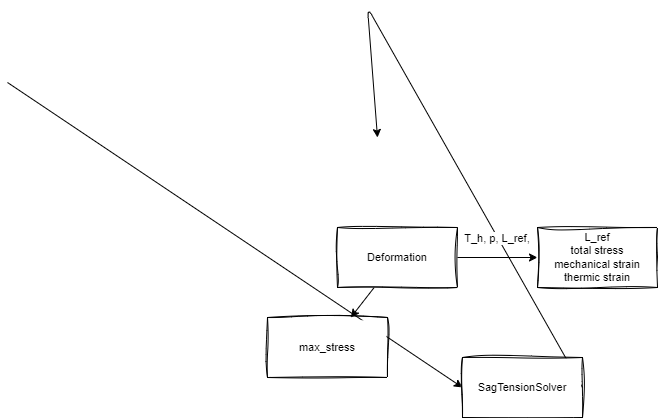

The diagram above was exported from draw.io. Its source (the exported page's mxGraphModel, read from the mxfile embedded in the PNG):
<mxGraphModel dx="4077" dy="1589" grid="1" gridSize="10" guides="1" tooltips="1" connect="1" arrows="1" fold="1" page="1" pageScale="1" pageWidth="827" pageHeight="1169" math="0" shadow="0">
  <root>
    <mxCell id="0" />
    <mxCell id="1" parent="0" />
    <mxCell id="2" style="edgeStyle=none;html=1;exitX=1;exitY=0.25;exitDx=0;exitDy=0;entryX=0;entryY=0.5;entryDx=0;entryDy=0;" edge="1" parent="1" target="9">
      <mxGeometry relative="1" as="geometry">
        <mxPoint x="-2390" y="395" as="sourcePoint" />
      </mxGeometry>
    </mxCell>
    <mxCell id="3" value="" style="edgeStyle=none;html=1;" edge="1" parent="1" source="5" target="6">
      <mxGeometry relative="1" as="geometry" />
    </mxCell>
    <mxCell id="4" value="" style="edgeStyle=none;html=1;" edge="1" parent="1" source="5" target="7">
      <mxGeometry relative="1" as="geometry" />
    </mxCell>
    <mxCell id="5" value="Deformation" style="rounded=0;whiteSpace=wrap;html=1;sketch=1;curveFitting=1;jiggle=2;fontFamily=Helvetica;fontSize=11;" vertex="1" parent="1">
      <mxGeometry x="-2060" y="540" width="120" height="60" as="geometry" />
    </mxCell>
    <mxCell id="6" value="L_ref&lt;div&gt;total stress&lt;/div&gt;&lt;div&gt;mechanical strain&lt;/div&gt;&lt;div&gt;thermic strain&lt;/div&gt;" style="rounded=0;whiteSpace=wrap;html=1;sketch=1;curveFitting=1;jiggle=2;fontFamily=Helvetica;fontSize=11;" vertex="1" parent="1">
      <mxGeometry x="-1860" y="540" width="120" height="60" as="geometry" />
    </mxCell>
    <mxCell id="7" value="max_stress" style="rounded=0;whiteSpace=wrap;html=1;sketch=1;curveFitting=1;jiggle=2;fontFamily=Helvetica;fontSize=11;" vertex="1" parent="1">
      <mxGeometry x="-2130" y="630" width="120" height="60" as="geometry" />
    </mxCell>
    <mxCell id="8" value="T_h, p, L_ref,&amp;nbsp;" style="edgeStyle=none;html=1;exitX=1;exitY=0.5;exitDx=0;exitDy=0;" edge="1" parent="1" source="9">
      <mxGeometry x="-0.3989" y="-1" relative="1" as="geometry">
        <mxPoint x="-2020" y="450" as="targetPoint" />
        <Array as="points">
          <mxPoint x="-2030" y="320" />
        </Array>
        <mxPoint x="-1" as="offset" />
      </mxGeometry>
    </mxCell>
    <mxCell id="9" value="SagTensionSolver" style="rounded=0;whiteSpace=wrap;html=1;sketch=1;curveFitting=1;jiggle=2;fontFamily=Helvetica;fontSize=11;" vertex="1" parent="1">
      <mxGeometry x="-1935" y="670" width="120" height="60" as="geometry" />
    </mxCell>
  </root>
</mxGraphModel>